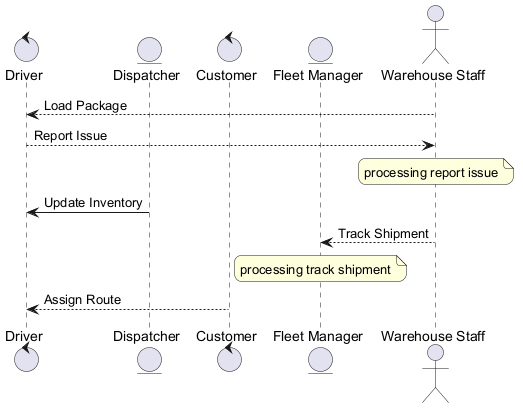

The diagram above was rendered by PlantUML. Its source (embedded in the PNG):
@startuml
skinparam backgroundColor #FFFFFF
skinparam roundCorner 15
control "Driver" as D
entity "Dispatcher" as D2
control "Customer" as C
entity "Fleet Manager" as FM
actor "Warehouse Staff" as WS
WS --> D : Load Package
D --> WS : Report Issue
note over WS : processing report issue
D2 -> D : Update Inventory
WS --> FM : Track Shipment
note over FM : processing track shipment
C --> D : Assign Route
@enduml